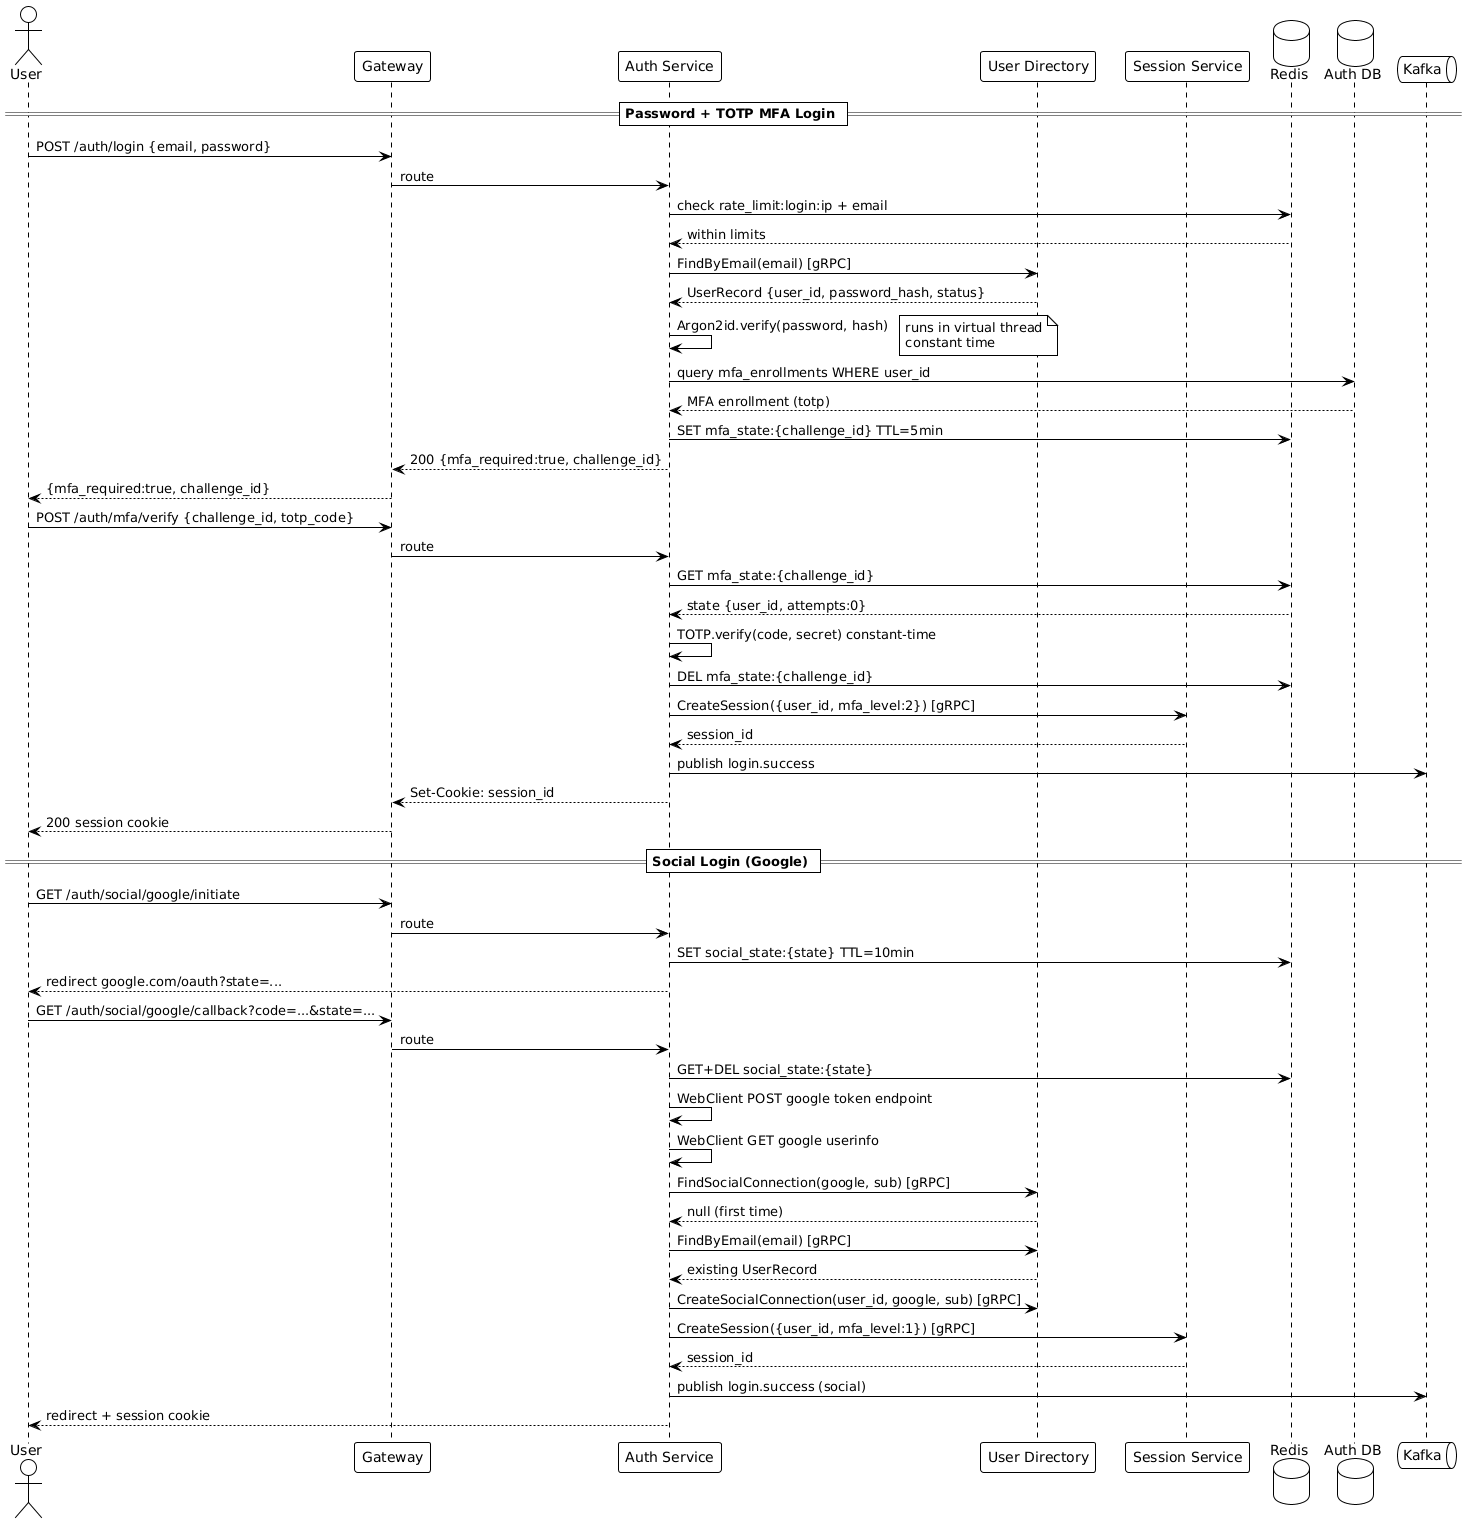

The diagram above was rendered by PlantUML. Its source (embedded in the PNG):
@startuml
!theme plain

actor User
participant "Gateway" as GW
participant "Auth Service" as AN
participant "User Directory" as UD
participant "Session Service" as SS
database "Redis" as RD
database "Auth DB" as DB
queue "Kafka" as KF

== Password + TOTP MFA Login ==

User -> GW : POST /auth/login {email, password}
GW -> AN : route

AN -> RD : check rate_limit:login:ip + email
RD --> AN : within limits

AN -> UD : FindByEmail(email) [gRPC]
UD --> AN : UserRecord {user_id, password_hash, status}

AN -> AN : Argon2id.verify(password, hash)
note right: runs in virtual thread\nconstant time
AN -> DB : query mfa_enrollments WHERE user_id

DB --> AN : MFA enrollment (totp)
AN -> RD : SET mfa_state:{challenge_id} TTL=5min
AN --> GW : 200 {mfa_required:true, challenge_id}
GW --> User : {mfa_required:true, challenge_id}

User -> GW : POST /auth/mfa/verify {challenge_id, totp_code}
GW -> AN : route

AN -> RD : GET mfa_state:{challenge_id}
RD --> AN : state {user_id, attempts:0}
AN -> AN : TOTP.verify(code, secret) constant-time
AN -> RD : DEL mfa_state:{challenge_id}

AN -> SS : CreateSession({user_id, mfa_level:2}) [gRPC]
SS --> AN : session_id

AN -> KF : publish login.success
AN --> GW : Set-Cookie: session_id
GW --> User : 200 session cookie

== Social Login (Google) ==

User -> GW : GET /auth/social/google/initiate
GW -> AN : route

AN -> RD : SET social_state:{state} TTL=10min
AN --> User : redirect google.com/oauth?state=...

User -> GW : GET /auth/social/google/callback?code=...&state=...
GW -> AN : route

AN -> RD : GET+DEL social_state:{state}
AN -> AN : WebClient POST google token endpoint
AN -> AN : WebClient GET google userinfo

AN -> UD : FindSocialConnection(google, sub) [gRPC]
UD --> AN : null (first time)

AN -> UD : FindByEmail(email) [gRPC]
UD --> AN : existing UserRecord

AN -> UD : CreateSocialConnection(user_id, google, sub) [gRPC]
AN -> SS : CreateSession({user_id, mfa_level:1}) [gRPC]
SS --> AN : session_id

AN -> KF : publish login.success (social)
AN --> User : redirect + session cookie
@enduml